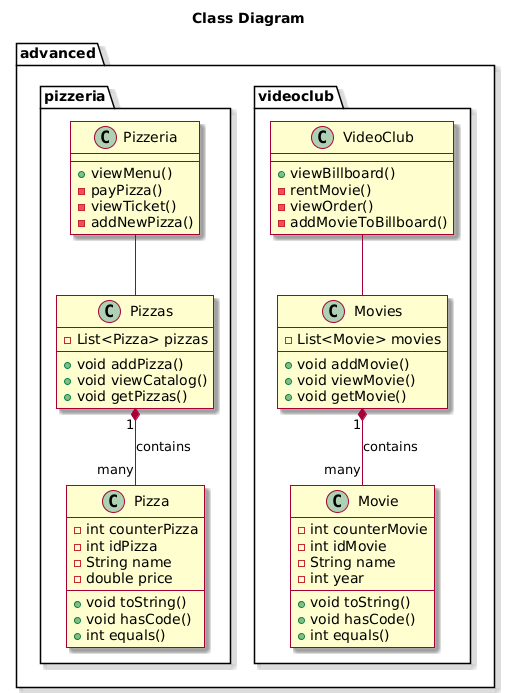

The diagram above was rendered by PlantUML. Its source (embedded in the PNG):
@startuml
skin rose

title Class Diagram

package advanced <<Folder>> {
package videoclub <<Folder>> {
class Movie {
  -int counterMovie
  -int idMovie
  -String name
  -int year

  +void toString()
  +void hasCode()
  +int equals()
}

class Movies {
  -List<Movie> movies

  +void addMovie()
  +void viewMovie()
  +void getMovie()
}

class VideoClub {
  +viewBillboard()
  -rentMovie()
  -viewOrder()
  -addMovieToBillboard()
  
}

Movies "1" *-- "many" Movie: contains
VideoClub --  Movies
}


package pizzeria <<Folder>> {
class Pizza {
  -int counterPizza
  -int idPizza
  -String name
  -double price

  +void toString()
  +void hasCode()
  +int equals()
}

class Pizzas {
  -List<Pizza> pizzas

  +void addPizza()
  +void viewCatalog()
  +void getPizzas()
}

class Pizzeria {
  +viewMenu()
  -payPizza()
  -viewTicket()
  -addNewPizza()
  
}

Pizzas "1" *-- "many" Pizza: contains
Pizzeria --  Pizzas

}
}
@enduml